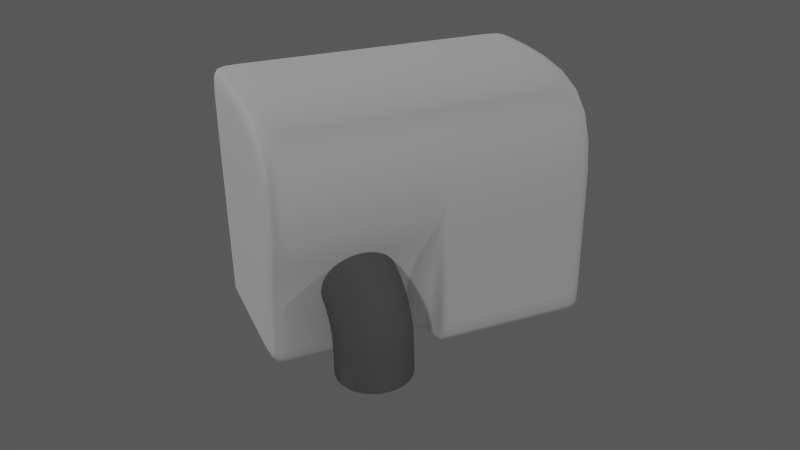# Source: hand_dryer.blend  (saved by Blender 2.66.1; exported with 4.5.12 LTS)
import bpy
from mathutils import Matrix  # noqa: F401  (used for matrix-valued properties, if any)

bpy.ops.wm.read_factory_settings(use_empty=True)
scene = bpy.context.scene
scene.name = 'Scene'

# ---- collections
col_collection_1 = bpy.data.collections.new('Collection 1'); scene.collection.children.link(col_collection_1)

# ---- materials (node trees are filled in below, after node groups)
mat_body = bpy.data.materials.new('Body')
mat_body.alpha_threshold = 0.0
mat_body.use_transparent_shadow = False
mat_body.diffuse_color = (1.0, 1.0, 1.0, 1.0)
mat_body.roughness = 0.5
mat_body.line_color = (0.0, 0.0, 0.0, 1.0)
mat_cone = bpy.data.materials.new('Cone')
mat_cone.alpha_threshold = 0.0
mat_cone.use_transparent_shadow = False
mat_cone.diffuse_color = (0.196, 0.196, 0.196, 1.0)
mat_cone.roughness = 0.5
mat_cone.line_color = (0.0, 0.0, 0.0, 1.0)

# ---- material node trees

# ---- world
world_world = bpy.data.worlds.new('World'); scene.world = world_world
world_world.color = (0.0985, 0.0985, 0.0985)
world_world.use_sun_shadow = False
world_world.sun_shadow_jitter_overblur = 0.0
world_world.cycles.sampling_method = 'MANUAL'
world_world.cycles.sample_map_resolution = 256

# ---- cameras
cam_camera_002 = bpy.data.cameras.new('Camera.002')
cam_camera_002.clip_end = 100.0
cam_camera_002.lens = 35.0
cam_camera_002.sensor_width = 32.0
cam_camera_002.sensor_height = 18.0
cam_camera_002.ortho_scale = 7.314
cam_camera_002.dof.focus_distance = 0.0
cam_camera_002.dof.aperture_fstop = 128.0
cam_camera_001 = bpy.data.cameras.new('Camera.001')
cam_camera_001.clip_end = 100.0
cam_camera_001.lens = 35.0
cam_camera_001.sensor_width = 32.0
cam_camera_001.sensor_height = 18.0
cam_camera_001.ortho_scale = 7.314
cam_camera_001.dof.focus_distance = 0.0
cam_camera_001.dof.aperture_fstop = 128.0
cam_camera = bpy.data.cameras.new('Camera')
cam_camera.clip_end = 100.0
cam_camera.lens = 35.0
cam_camera.sensor_width = 32.0
cam_camera.sensor_height = 18.0
cam_camera.ortho_scale = 7.314
cam_camera.dof.focus_distance = 0.0
cam_camera.dof.aperture_fstop = 128.0

# ---- lights
light_lamp_003 = bpy.data.lights.new('Lamp.003', 'POINT')
light_lamp_003.transmission_factor = 0.0
light_lamp_003.cutoff_distance = 30.0
light_lamp_003.energy = 100.0
light_lamp_003.shadow_buffer_clip_start = 1.001
light_lamp_003.shadow_soft_size = 0.1
light_lamp_003.shadow_maximum_resolution = 0.006
light_lamp_003.use_absolute_resolution = True
light_lamp_003.cycles.use_multiple_importance_sampling = False
light_lamp_002 = bpy.data.lights.new('Lamp.002', 'POINT')
light_lamp_002.transmission_factor = 0.0
light_lamp_002.cutoff_distance = 30.0
light_lamp_002.energy = 100.0
light_lamp_002.shadow_buffer_clip_start = 1.001
light_lamp_002.shadow_soft_size = 0.1
light_lamp_002.shadow_maximum_resolution = 0.006
light_lamp_002.use_absolute_resolution = True
light_lamp_002.cycles.use_multiple_importance_sampling = False
light_lamp_001 = bpy.data.lights.new('Lamp.001', 'POINT')
light_lamp_001.transmission_factor = 0.0
light_lamp_001.cutoff_distance = 30.0
light_lamp_001.energy = 100.0
light_lamp_001.shadow_buffer_clip_start = 1.001
light_lamp_001.shadow_soft_size = 0.1
light_lamp_001.shadow_maximum_resolution = 0.006
light_lamp_001.use_absolute_resolution = True
light_lamp_001.cycles.use_multiple_importance_sampling = False
light_lamp = bpy.data.lights.new('Lamp', 'POINT')
light_lamp.transmission_factor = 0.0
light_lamp.cutoff_distance = 30.0
light_lamp.energy = 100.0
light_lamp.shadow_buffer_clip_start = 1.001
light_lamp.shadow_soft_size = 0.1
light_lamp.shadow_maximum_resolution = 0.006
light_lamp.use_absolute_resolution = True
light_lamp.cycles.use_multiple_importance_sampling = False

# ---- meshes
me_cube = bpy.data.meshes.new('Cube')
me_cube.from_pydata([(-1.644, -2.45, -0.9735), (-1.644, -1.247, -0.9735), (0.3556, -2.45, -0.9735), (-1.644, -2.45, 0.6081), (-1.644, -1.247, 0.6081), (0.3556, -1.247, 0.6081), (0.3556, -2.45, 0.6081), (-1.644, -1.247, -0.1827), (-1.644, -2.45, -0.1827), (0.3556, -1.247, -0.1827), (0.3556, -2.45, -0.1827), (0.3556, -1.431, -0.9735), (0.3556, -1.354, -0.3039), (-0.6444, -2.45, -0.1827), (-0.6444, -1.247, -0.1827), (-0.6444, -2.45, -0.9735), (-0.6444, -2.45, 0.6081), (-0.6444, -1.247, -0.9735), (-0.6444, -1.247, 0.6081), (-0.6444, -1.354, -0.3039), (-0.6444, -1.431, -0.9735), (-1.63, -1.247, -0.9735), (-1.63, -2.45, 0.6081), (-1.63, -1.247, -0.1827), (-1.63, -2.45, -0.1827), (-1.63, -2.45, -0.9735), (-1.63, -1.247, 0.6081), (-1.63, -2.45, -0.9546), (-0.6444, -1.429, -0.9575), (0.3556, -1.429, -0.9575), (-0.6444, -1.247, -0.9546), (-0.6444, -2.45, -0.9546), (-1.644, -2.45, -0.9546), (0.3556, -2.45, -0.9546), (-1.644, -1.247, -0.9546), (-1.63, -1.247, -0.9546), (-1.644, -2.442, 0.6081), (-1.644, -2.442, -0.9735), (0.3556, -2.442, 0.6081), (-1.644, -2.442, -0.1827), (0.3556, -2.442, -0.1827), (-0.6444, -2.442, 0.6081), (-0.6444, -2.442, -0.9735), (-1.63, -2.442, 0.6081), (-1.63, -2.442, -0.9735), (-1.644, -2.442, -0.9546), (0.3556, -2.442, -0.1836), (0.3556, -2.438, -0.9546), (0.3556, -2.438, -0.9735), (0.3403, -1.247, 0.6081), (0.3403, -2.45, -0.9735), (0.3403, -2.45, -0.1827), (0.3403, -1.247, -0.1827), (0.3403, -2.45, 0.6081), (0.3403, -1.431, -0.9735), (0.3403, -1.354, -0.3039), (0.3403, -1.429, -0.9575), (0.3403, -2.45, -0.9546), (0.3403, -2.442, 0.6081), (0.3403, -2.438, -0.9735), (-0.5915, -2.45, 0.6081), (-0.5915, -1.247, -0.1827), (-0.5915, -2.45, -0.1827), (-0.5915, -2.45, -0.9735), (-0.5915, -2.45, -0.9546), (-0.5915, -1.354, -0.3039), (-0.5915, -1.431, -0.9735), (-0.5915, -1.247, 0.6081), (-0.5915, -2.442, -0.9735), (-0.5915, -2.442, 0.6081), (-0.5915, -1.429, -0.9575), (-0.6531, -1.247, -0.9735), (-0.6531, -2.45, 0.6081), (-0.6531, -1.247, -0.1827), (-0.6531, -2.45, -0.1827), (-0.6531, -2.45, -0.9735), (-0.6531, -1.247, 0.6081), (-0.6531, -2.45, -0.9546), (-0.6531, -1.247, -0.9546), (-0.6531, -2.442, -0.9735), (-0.6531, -2.442, 0.6081), (-0.01665, -0.961, -0.7161), (-0.1636, -0.9141, -0.707), (-0.1636, -0.9095, -0.953), (-0.1636, -0.9095, -0.8531), (-0.01665, -0.9573, -0.953), (-0.01665, -0.9573, -0.8531), (0.07417, -1.082, -0.953), (0.07417, -1.082, -0.8531), (0.07417, -1.237, -0.953), (0.07417, -1.237, -0.8531), (-0.01665, -1.362, -0.953), (-0.01665, -1.362, -0.8531), (-0.1636, -1.41, -0.953), (-0.1636, -1.41, -0.8531), (-0.3105, -1.362, -0.953), (-0.3105, -1.362, -0.8531), (-0.4014, -1.237, -0.953), (-0.4014, -1.237, -0.8531), (-0.4014, -1.082, -0.953), (-0.4014, -1.082, -0.8531), (-0.3105, -0.9573, -0.953), (-0.3105, -0.9573, -0.8531), (0.07417, -1.084, -0.74), (0.07417, -1.235, -0.7696), (-0.01665, -1.358, -0.7935), (-0.1636, -1.405, -0.8026), (-0.3105, -1.358, -0.7935), (-0.4014, -1.235, -0.7696), (-0.4014, -1.084, -0.74), (-0.3105, -0.961, -0.7161), (-0.01665, -0.9803, -0.6268), (-0.1636, -0.9351, -0.6113), (0.07417, -1.099, -0.6671), (0.07417, -1.245, -0.717), (-0.01665, -1.363, -0.7574), (-0.1636, -1.408, -0.7728), (-0.3105, -1.363, -0.7574), (-0.4014, -1.245, -0.717), (-0.4014, -1.099, -0.6671), (-0.3105, -0.9803, -0.6268), (-0.01665, -1.006, -0.5587), (-0.1636, -0.9631, -0.537), (0.07417, -1.117, -0.6154), (0.07417, -1.255, -0.6854), (-0.01665, -1.366, -0.7421), (-0.1636, -1.409, -0.7638), (-0.3105, -1.366, -0.7421), (-0.4014, -1.255, -0.6854), (-0.4014, -1.117, -0.6154), (-0.3105, -1.006, -0.5587), (-0.01665, -1.048, -0.4822), (-0.1636, -1.01, -0.4537), (0.07417, -1.148, -0.557), (0.07417, -1.272, -0.6493), (-0.01665, -1.372, -0.724), (-0.1636, -1.41, -0.7526), (-0.3105, -1.372, -0.724), (-0.4014, -1.272, -0.6493), (-0.4014, -1.148, -0.557), (-0.3105, -1.048, -0.4822), (-0.01665, -1.114, -0.4005), (-0.1636, -1.083, -0.3647), (0.07417, -1.197, -0.4943), (0.07417, -1.299, -0.6103), (-0.01665, -1.382, -0.7041), (-0.1636, -1.413, -0.7399), (-0.3105, -1.382, -0.7041), (-0.4014, -1.299, -0.6103), (-0.4014, -1.197, -0.4943), (-0.3105, -1.114, -0.4005), (-0.01665, -1.213, -0.3228), (-0.1636, -1.192, -0.28), (0.07417, -1.268, -0.4348), (0.07417, -1.337, -0.5733), (-0.01665, -1.392, -0.6854), (-0.1636, -1.413, -0.7282), (-0.3105, -1.392, -0.6854), (-0.4014, -1.337, -0.5733), (-0.4014, -1.268, -0.4348), (-0.3105, -1.213, -0.3228), (-0.01665, -1.312, -0.279), (-0.1636, -1.3, -0.2328), (0.07417, -1.342, -0.4002), (0.07417, -1.38, -0.5499), (-0.01665, -1.411, -0.6711), (-0.1636, -1.423, -0.7174), (-0.3105, -1.411, -0.6711), (-0.4014, -1.38, -0.5499), (-0.4014, -1.342, -0.4002), (-0.3105, -1.312, -0.279), (-0.01665, -1.405, -0.2582), (-0.1636, -1.401, -0.2106), (0.07417, -1.415, -0.3828), (0.07417, -1.428, -0.5368), (-0.01665, -1.438, -0.6613), (-0.1636, -1.442, -0.7089), (-0.3105, -1.438, -0.6613), (-0.4014, -1.428, -0.5368), (-0.4014, -1.415, -0.3828), (-0.3105, -1.405, -0.2582), (-0.1636, -0.9095, -0.9486), (-0.01665, -0.9573, -0.9486), (0.07417, -1.082, -0.9486), (0.07417, -1.237, -0.9486), (-0.01665, -1.362, -0.9486), (-0.1636, -1.41, -0.9486), (-0.3105, -1.362, -0.9486), (-0.4014, -1.237, -0.9486), (-0.4014, -1.082, -0.9486), (-0.3105, -0.9573, -0.9486), (-0.4014, -1.428, -0.5368), (-0.3105, -1.438, -0.6613), (-0.01665, -1.405, -0.2582), (-0.1636, -1.401, -0.2106), (-0.3105, -1.405, -0.2582), (0.07417, -1.428, -0.5368), (-0.01665, -1.438, -0.6613), (-0.1636, -1.442, -0.7089), (-0.4014, -1.415, -0.3828), (0.07417, -1.415, -0.3828), (-0.1636, -0.9323, -0.953), (-0.03007, -0.9757, -0.953), (0.05245, -1.089, -0.953), (0.05245, -1.23, -0.953), (-0.03007, -1.343, -0.953), (-0.1636, -1.387, -0.953), (-0.2971, -1.343, -0.953), (-0.3796, -1.23, -0.953), (-0.3796, -1.089, -0.953), (-0.2971, -0.9757, -0.953), (-0.1636, -0.9323, -0.7248), (-0.03007, -0.9757, -0.7248), (0.05245, -1.089, -0.7248), (0.05245, -1.23, -0.7248), (-0.03007, -1.343, -0.7248), (-0.1636, -1.387, -0.7248), (-0.2971, -1.343, -0.7248), (-0.3796, -1.23, -0.7248), (-0.3796, -1.089, -0.7248), (-0.2971, -0.9757, -0.7248), (-0.03007, -0.9757, -0.7496), (-0.1636, -0.9323, -0.7496), (-0.3796, -1.089, -0.7496), (-0.3796, -1.23, -0.7496), (0.05245, -1.089, -0.7496), (-0.2971, -0.9757, -0.7496), (0.05245, -1.23, -0.7496), (-0.03007, -1.343, -0.7496), (-0.1636, -1.387, -0.7496), (-0.2971, -1.343, -0.7496)], [], [(45, 34, 1, 37), (27, 32, 0, 25), (43, 26, 4, 36), (36, 4, 7, 39), (49, 5, 9, 52), (38, 6, 10, 40), (22, 3, 8, 24), (69, 67, 18, 41), (64, 31, 15, 63), (60, 16, 13, 62), (78, 30, 17, 71), (79, 71, 17, 42), (30, 14, 19, 28), (76, 18, 14, 73), (56, 29, 11, 54), (52, 9, 12, 55), (10, 46, 40), (47, 33, 2, 48), (50, 59, 48, 2), (77, 27, 25, 75), (80, 76, 26, 43), (72, 22, 24, 74), (34, 35, 21, 1), (37, 1, 21, 44), (4, 26, 23, 7), (17, 30, 28, 20), (24, 8, 32, 27), (46, 10, 33, 47), (74, 24, 27, 77), (55, 12, 29, 56), (7, 23, 35, 34), (39, 7, 34, 45), (73, 14, 30, 78), (62, 13, 31, 64), (32, 45, 37, 0), (22, 43, 36, 3), (3, 36, 39, 8), (5, 38, 40, 9), (60, 69, 41, 16), (75, 79, 42, 15), (72, 80, 43, 22), (0, 37, 44, 25), (8, 39, 45, 32), (46, 12, 9, 40), (29, 47, 48, 11), (59, 54, 11, 48), (12, 46, 47, 29), (67, 49, 52, 61), (38, 5, 49, 58), (33, 57, 50, 2), (6, 53, 51, 10), (70, 56, 54, 66), (61, 52, 55, 65), (63, 68, 59, 50), (65, 55, 56, 70), (10, 51, 57, 33), (6, 38, 58, 53), (57, 64, 63, 50), (18, 67, 61, 14), (53, 60, 62, 51), (53, 58, 69, 60), (51, 62, 64, 57), (14, 61, 65, 19), (15, 42, 68, 63), (28, 70, 66, 20), (19, 65, 70, 28), (58, 49, 67, 69), (35, 78, 71, 21), (44, 21, 71, 79), (26, 76, 73, 23), (31, 77, 75, 15), (41, 18, 76, 80), (16, 72, 74, 13), (13, 74, 77, 31), (23, 73, 78, 35), (25, 44, 79, 75), (16, 41, 80, 72), (42, 17, 20, 66, 68), (68, 66, 54, 59), (103, 81, 111, 113), (90, 88, 103, 104), (181, 84, 86, 182), (108, 107, 117, 118), (100, 98, 108, 109), (182, 86, 88, 183), (81, 82, 112, 111), (92, 90, 104, 105), (183, 88, 90, 184), (107, 106, 116, 117), (94, 92, 105, 106), (184, 90, 92, 185), (106, 105, 115, 116), (96, 94, 106, 107), (185, 92, 94, 186), (105, 104, 114, 115), (84, 102, 110, 82), (186, 94, 96, 187), (117, 116, 126, 127), (98, 96, 107, 108), (187, 96, 98, 188), (86, 84, 82, 81), (110, 109, 119, 120), (188, 98, 100, 189), (88, 86, 81, 103), (190, 102, 84, 181), (189, 100, 102, 190), (82, 110, 120, 112), (102, 100, 109, 110), (222, 221, 212, 211), (109, 108, 118, 119), (104, 103, 113, 114), (121, 122, 132, 131), (116, 115, 125, 126), (115, 114, 124, 125), (112, 120, 130, 122), (114, 113, 123, 124), (120, 119, 129, 130), (113, 111, 121, 123), (119, 118, 128, 129), (111, 112, 122, 121), (118, 117, 127, 128), (140, 139, 149, 150), (128, 127, 137, 138), (127, 126, 136, 137), (126, 125, 135, 136), (125, 124, 134, 135), (122, 130, 140, 132), (124, 123, 133, 134), (130, 129, 139, 140), (123, 121, 131, 133), (129, 128, 138, 139), (145, 144, 154, 155), (133, 131, 141, 143), (139, 138, 148, 149), (131, 132, 142, 141), (138, 137, 147, 148), (137, 136, 146, 147), (136, 135, 145, 146), (135, 134, 144, 145), (132, 140, 150, 142), (134, 133, 143, 144), (156, 155, 165, 166), (142, 150, 160, 152), (144, 143, 153, 154), (150, 149, 159, 160), (143, 141, 151, 153), (149, 148, 158, 159), (141, 142, 152, 151), (148, 147, 157, 158), (147, 146, 156, 157), (146, 145, 155, 156), (193, 194, 172, 171), (155, 154, 164, 165), (152, 160, 170, 162), (154, 153, 163, 164), (160, 159, 169, 170), (153, 151, 161, 163), (159, 158, 168, 169), (151, 152, 162, 161), (158, 157, 167, 168), (157, 156, 166, 167), (171, 172, 180, 179, 178, 177, 176, 175, 174, 173), (191, 192, 177, 178), (192, 198, 176, 177), (198, 197, 175, 176), (197, 196, 174, 175), (194, 195, 180, 172), (196, 200, 173, 174), (195, 199, 179, 180), (200, 193, 171, 173), (199, 191, 178, 179), (83, 181, 182, 85), (85, 182, 183, 87), (87, 183, 184, 89), (89, 184, 185, 91), (91, 185, 186, 93), (93, 186, 187, 95), (95, 187, 188, 97), (97, 188, 189, 99), (101, 190, 181, 83), (99, 189, 190, 101), (161, 162, 194, 193), (163, 161, 193, 200), (168, 167, 192, 191), (166, 165, 197, 198), (170, 169, 199, 195), (165, 164, 196, 197), (169, 168, 191, 199), (164, 163, 200, 196), (162, 170, 195, 194), (167, 166, 198, 192), (202, 201, 83, 85), (203, 202, 85, 87), (204, 203, 87, 89), (205, 204, 89, 91), (206, 205, 91, 93), (207, 206, 93, 95), (208, 207, 95, 97), (209, 208, 97, 99), (210, 209, 99, 101), (201, 210, 101, 83), (211, 212, 213, 214, 215, 216, 217, 218, 219, 220), (224, 223, 219, 218), (221, 225, 213, 212), (223, 226, 220, 219), (225, 227, 214, 213), (226, 222, 211, 220), (227, 228, 215, 214), (228, 229, 216, 215), (229, 230, 217, 216), (230, 224, 218, 217), (201, 202, 221, 222), (208, 209, 223, 224), (202, 203, 225, 221), (209, 210, 226, 223), (203, 204, 227, 225), (210, 201, 222, 226), (204, 205, 228, 227), (205, 206, 229, 228), (206, 207, 230, 229), (207, 208, 224, 230)])
me_cube.polygons.foreach_set('use_smooth', [True] * 221)
me_cube.polygons.foreach_set('material_index', [0, 0, 0, 0, 0, 0, 0, 0, 0, 0, 0, 0, 0, 0, 0, 0, 0, 0, 0, 0, 0, 0, 0, 0, 0, 0, 0, 0, 0, 0, 0, 0, 0, 0, 0, 0, 0, 0, 0, 0, 0, 0, 0, 0, 0, 0, 0, 0, 0, 0, 0, 0, 0, 0, 0, 0, 0, 0, 0, 0, 0, 0, 0, 0, 0, 0, 0, 0, 0, 0, 0, 0, 0, 0, 0, 0, 0, 0, 0, 1, 1, 1, 1, 1, 1, 1, 1, 1, 1, 1, 1, 1, 1, 1, 1, 1, 1, 1, 1, 1, 1, 1, 1, 1, 1, 1, 1, 1, 1, 1, 1, 1, 1, 1, 1, 1, 1, 1, 1, 1, 1, 1, 1, 1, 1, 1, 1, 1, 1, 1, 1, 1, 1, 1, 1, 1, 1, 1, 1, 1, 1, 1, 1, 1, 1, 1, 1, 1, 1, 1, 1, 1, 1, 1, 1, 1, 1, 1, 1, 1, 1, 1, 1, 1, 1, 1, 1, 1, 1, 1, 1, 1, 1, 1, 1, 1, 1, 1, 1, 1, 1, 1, 1, 1, 1, 1, 1, 1, 1, 1, 1, 1, 1, 1, 1, 1, 1, 1, 1, 1, 1, 1, 1, 1, 1, 1, 1, 1, 1, 1, 1, 1, 1, 1, 1, 1, 1, 1, 1, 1, 1])
me_cube.materials.append(mat_body)
me_cube.materials.append(mat_cone)
me_cube.use_remesh_preserve_volume = False
me_cube.use_remesh_preserve_attributes = False
me_cube.use_mirror_vertex_groups = False
me_cube.update()

# ---- objects
ob_camera_002 = bpy.data.objects.new('Camera.002', cam_camera_002)
ob_camera_001 = bpy.data.objects.new('Camera.001', cam_camera_001)
ob_lamp_003 = bpy.data.objects.new('Lamp.003', light_lamp_003)
ob_lamp_002 = bpy.data.objects.new('Lamp.002', light_lamp_002)
ob_lamp_001 = bpy.data.objects.new('Lamp.001', light_lamp_001)
ob_cube = bpy.data.objects.new('Cube', me_cube)
ob_lamp = bpy.data.objects.new('Lamp', light_lamp)
ob_camera = bpy.data.objects.new('Camera', cam_camera)

# ---- transforms, parenting, visibility, modifiers, constraints
ob_camera_002.location = (-0.1543, 0.5557, 0.4504)
ob_camera_002.rotation_euler = (2.093, 0.0004392, 3.154)
ob_camera_002.lock_rotations_4d = False
ob_camera_002.empty_display_type = 'ARROWS'
ob_camera_002.color = (0.0, 0.0, 0.0, 0.0)
ob_camera_002.display_type = 'WIRE'
ob_camera_002.lineart.crease_threshold = 0.0
ob_camera_001.location = (-0.7822, 0.3208, 1.416)
ob_camera_001.rotation_euler = (1.109, 0.01082, 3.867)
ob_camera_001.lock_rotations_4d = False
ob_camera_001.empty_display_type = 'ARROWS'
ob_camera_001.color = (0.0, 0.0, 0.0, 0.0)
ob_camera_001.display_type = 'WIRE'
ob_camera_001.lineart.crease_threshold = 0.0
ob_lamp_003.location = (2.233, -2.898, 3.023)
ob_lamp_003.rotation_euler = (0.6503, 0.05522, 1.866)
ob_lamp_003.scale = (1.233, 1.286, 1.221)
ob_lamp_003.lock_rotations_4d = False
ob_lamp_003.empty_display_type = 'ARROWS'
ob_lamp_003.color = (0.0, 0.0, 0.0, 0.0)
ob_lamp_003.lineart.crease_threshold = 0.0
ob_lamp_002.location = (-4.218, -2.898, 3.023)
ob_lamp_002.rotation_euler = (0.6503, 0.05522, 1.866)
ob_lamp_002.scale = (1.233, 1.286, 1.221)
ob_lamp_002.lock_rotations_4d = False
ob_lamp_002.empty_display_type = 'ARROWS'
ob_lamp_002.color = (0.0, 0.0, 0.0, 0.0)
ob_lamp_002.lineart.crease_threshold = 0.0
ob_lamp_001.location = (-4.218, 2.606, 3.023)
ob_lamp_001.rotation_euler = (0.6503, 0.05522, 1.866)
ob_lamp_001.scale = (1.233, 1.286, 1.221)
ob_lamp_001.lock_rotations_4d = False
ob_lamp_001.empty_display_type = 'ARROWS'
ob_lamp_001.color = (0.0, 0.0, 0.0, 0.0)
ob_lamp_001.lineart.crease_threshold = 0.0
ob_cube.location = (0.0, 0.0, 1.0)
ob_cube.scale = (0.2, 0.2, 0.2)
ob_cube.lock_rotations_4d = False
ob_cube.empty_display_type = 'ARROWS'
ob_cube.lineart.crease_threshold = 0.0
_m = ob_cube.modifiers.new('Subsurf', 'SUBSURF')
_m.uv_smooth = 'PRESERVE_CORNERS'
_m.quality = 2
_m.levels = 2
_m.show_only_control_edges = False
ob_lamp.location = (2.233, 2.606, 3.023)
ob_lamp.rotation_euler = (0.6503, 0.05522, 1.866)
ob_lamp.scale = (1.233, 1.286, 1.221)
ob_lamp.lock_rotations_4d = False
ob_lamp.empty_display_type = 'ARROWS'
ob_lamp.color = (0.0, 0.0, 0.0, 0.0)
ob_lamp.lineart.crease_threshold = 0.0
ob_camera.location = (0.2613, 0.5557, 1.416)
ob_camera.rotation_euler = (1.109, 0.01082, 2.741)
ob_camera.lock_rotations_4d = False
ob_camera.empty_display_type = 'ARROWS'
ob_camera.color = (0.0, 0.0, 0.0, 0.0)
ob_camera.display_type = 'WIRE'
ob_camera.lineart.crease_threshold = 0.0

# ---- collection membership
col_collection_1.objects.link(ob_camera_002)
col_collection_1.objects.link(ob_camera_001)
col_collection_1.objects.link(ob_lamp_003)
col_collection_1.objects.link(ob_lamp_002)
col_collection_1.objects.link(ob_lamp_001)
col_collection_1.objects.link(ob_cube)
col_collection_1.objects.link(ob_lamp)
col_collection_1.objects.link(ob_camera)

# ---- scene / render settings (as saved in the file)
scene.camera = ob_camera
scene.frame_start = 1; scene.frame_end = 250; scene.frame_set(1)
scene.render.engine = 'BLENDER_EEVEE_NEXT'
scene.render.image_settings.color_mode = 'RGB'
scene.render.image_settings.compression = 90
scene.render.dither_intensity = 0.0
scene.render.bake_margin = 2
scene.cycles.use_denoising = False
scene.cycles.samples = 10
scene.cycles.sampling_pattern = 'TABULATED_SOBOL'
scene.cycles.light_sampling_threshold = 0.0
scene.cycles.use_adaptive_sampling = False
scene.cycles.use_light_tree = False
scene.cycles.blur_glossy = 0.0
scene.cycles.volume_bounces = 1
scene.cycles.pixel_filter_type = 'GAUSSIAN'
scene.cycles.sample_clamp_indirect = 0.0
scene.view_settings.view_transform = 'Standard'
bpy.context.view_layer.update()
